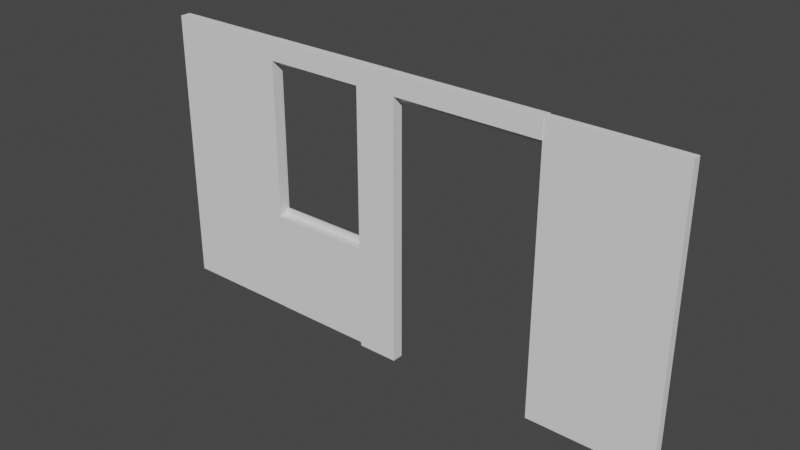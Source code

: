 # Source: wall2.blend  (saved by Blender 3.2.14; exported with 4.5.12 LTS)
import bpy
from mathutils import Matrix  # noqa: F401  (used for matrix-valued properties, if any)

bpy.ops.wm.read_factory_settings(use_empty=True)
scene = bpy.context.scene
scene.name = 'Scene'

# ---- collections
col_collection = bpy.data.collections.new('Collection'); scene.collection.children.link(col_collection)

# ---- world
world_world = bpy.data.worlds.new('World'); scene.world = world_world
world_world.use_nodes = True; world_world.node_tree.nodes.clear()
_N = world_world.node_tree.nodes; _L = world_world.node_tree.links
n0 = _N.new('ShaderNodeOutputWorld'); n0.name = 'World Output'; n0.location = (300, 300)
n1 = _N.new('ShaderNodeBackground'); n1.name = 'Background'; n1.location = (10, 300)
n1.inputs[0].default_value = (0.05088, 0.05088, 0.05088, 1.0)
_L.new(n1.outputs[0], n0.inputs[0])
n0.is_active_output = True
world_world.color = (0.05088, 0.05088, 0.05088)
world_world.use_sun_shadow = False
world_world.sun_shadow_jitter_overblur = 0.0

# ---- meshes
me_cube_001 = bpy.data.meshes.new('Cube.001')
me_cube_001.from_pydata([(-1.0, -1.0, -1.0), (-1.0, -1.0, 1.0), (-1.0, 1.0, -1.0), (-1.0, 1.0, 1.0), (1.0, -1.0, -1.0), (1.0, -1.0, 1.0), (1.0, 1.0, -1.0), (1.0, 1.0, 1.0)], [], [(0, 1, 3, 2), (2, 3, 7, 6), (6, 7, 5, 4), (4, 5, 1, 0), (2, 6, 4, 0), (7, 3, 1, 5)])
_uv = me_cube_001.uv_layers.new(name='UVMap')
_uv.uv.foreach_set('vector', [0.375, 0.0, 0.625, 0.0, 0.625, 0.25, 0.375, 0.25, 0.375, 0.25, 0.625, 0.25, 0.625, 0.5, 0.375, 0.5, 0.375, 0.5, 0.625, 0.5, 0.625, 0.75, 0.375, 0.75, 0.375, 0.75, 0.625, 0.75, 0.625, 1.0, 0.375, 1.0, 0.125, 0.5, 0.375, 0.5, 0.375, 0.75, 0.125, 0.75, 0.625, 0.5, 0.875, 0.5, 0.875, 0.75, 0.625, 0.75])
me_cube_001.update()
me_cube_002 = bpy.data.meshes.new('Cube.002')
me_cube_002.from_pydata([(-1.0, -1.0, -1.0), (-1.0, -1.0, 1.0), (-1.0, 1.0, -1.0), (-1.0, 1.0, 1.0), (1.0, -1.0, -1.0), (1.0, -1.0, 1.0), (1.0, 1.0, -1.0), (1.0, 1.0, 1.0)], [], [(0, 1, 3, 2), (2, 3, 7, 6), (6, 7, 5, 4), (4, 5, 1, 0), (2, 6, 4, 0), (7, 3, 1, 5)])
_uv = me_cube_002.uv_layers.new(name='UVMap')
_uv.uv.foreach_set('vector', [0.375, 0.0, 0.625, 0.0, 0.625, 0.25, 0.375, 0.25, 0.375, 0.25, 0.625, 0.25, 0.625, 0.5, 0.375, 0.5, 0.375, 0.5, 0.625, 0.5, 0.625, 0.75, 0.375, 0.75, 0.375, 0.75, 0.625, 0.75, 0.625, 1.0, 0.375, 1.0, 0.125, 0.5, 0.375, 0.5, 0.375, 0.75, 0.125, 0.75, 0.625, 0.5, 0.875, 0.5, 0.875, 0.75, 0.625, 0.75])
me_cube_002.update()
me_cube_003 = bpy.data.meshes.new('Cube.003')
me_cube_003.from_pydata([(-1.0, -1.0, -1.0), (-1.0, -1.0, 1.0), (-1.0, 1.0, -1.0), (-1.0, 1.0, 1.0), (1.0, -1.0, -1.0), (1.0, -1.0, 1.0), (1.0, 1.0, -1.0), (1.0, 1.0, 1.0)], [], [(0, 1, 3, 2), (2, 3, 7, 6), (6, 7, 5, 4), (4, 5, 1, 0), (2, 6, 4, 0), (7, 3, 1, 5)])
_uv = me_cube_003.uv_layers.new(name='UVMap')
_uv.uv.foreach_set('vector', [0.375, 0.0, 0.625, 0.0, 0.625, 0.25, 0.375, 0.25, 0.375, 0.25, 0.625, 0.25, 0.625, 0.5, 0.375, 0.5, 0.375, 0.5, 0.625, 0.5, 0.625, 0.75, 0.375, 0.75, 0.375, 0.75, 0.625, 0.75, 0.625, 1.0, 0.375, 1.0, 0.125, 0.5, 0.375, 0.5, 0.375, 0.75, 0.125, 0.75, 0.625, 0.5, 0.875, 0.5, 0.875, 0.75, 0.625, 0.75])
me_cube_003.update()
me_cube_004 = bpy.data.meshes.new('Cube.004')
me_cube_004.from_pydata([(-1.0, -1.0, -1.0), (-1.0, -1.0, 1.0), (-1.0, 1.0, -1.0), (-1.0, 1.0, 1.0), (1.0, -1.0, -1.0), (1.0, -1.0, 1.0), (1.0, 1.0, -1.0), (1.0, 1.0, 1.0)], [], [(0, 1, 3, 2), (2, 3, 7, 6), (6, 7, 5, 4), (4, 5, 1, 0), (2, 6, 4, 0), (7, 3, 1, 5)])
_uv = me_cube_004.uv_layers.new(name='UVMap')
_uv.uv.foreach_set('vector', [0.375, 0.0, 0.625, 0.0, 0.625, 0.25, 0.375, 0.25, 0.375, 0.25, 0.625, 0.25, 0.625, 0.5, 0.375, 0.5, 0.375, 0.5, 0.625, 0.5, 0.625, 0.75, 0.375, 0.75, 0.375, 0.75, 0.625, 0.75, 0.625, 1.0, 0.375, 1.0, 0.125, 0.5, 0.375, 0.5, 0.375, 0.75, 0.125, 0.75, 0.625, 0.5, 0.875, 0.5, 0.875, 0.75, 0.625, 0.75])
me_cube_004.update()
me_cube_005 = bpy.data.meshes.new('Cube.005')
me_cube_005.from_pydata([(-1.0, -1.0, -1.0), (-1.0, -1.0, 1.0), (-1.0, 1.0, -1.0), (-1.0, 1.0, 1.0), (1.0, -1.0, -1.0), (1.0, -1.0, 1.0), (1.0, 1.0, -1.0), (1.0, 1.0, 1.0)], [], [(0, 1, 3, 2), (2, 3, 7, 6), (6, 7, 5, 4), (4, 5, 1, 0), (2, 6, 4, 0), (7, 3, 1, 5)])
_uv = me_cube_005.uv_layers.new(name='UVMap')
_uv.uv.foreach_set('vector', [0.375, 0.0, 0.625, 0.0, 0.625, 0.25, 0.375, 0.25, 0.375, 0.25, 0.625, 0.25, 0.625, 0.5, 0.375, 0.5, 0.375, 0.5, 0.625, 0.5, 0.625, 0.75, 0.375, 0.75, 0.375, 0.75, 0.625, 0.75, 0.625, 1.0, 0.375, 1.0, 0.125, 0.5, 0.375, 0.5, 0.375, 0.75, 0.125, 0.75, 0.625, 0.5, 0.875, 0.5, 0.875, 0.75, 0.625, 0.75])
me_cube_005.update()
me_cube_006 = bpy.data.meshes.new('Cube.006')
me_cube_006.from_pydata([(-1.0, -1.0, -1.0), (-1.0, -1.0, 1.0), (-1.0, 1.0, -1.0), (-1.0, 1.0, 1.0), (1.0, -1.0, -1.0), (1.0, -1.0, 1.0), (1.0, 1.0, -1.0), (1.0, 1.0, 1.0)], [], [(0, 1, 3, 2), (2, 3, 7, 6), (6, 7, 5, 4), (4, 5, 1, 0), (2, 6, 4, 0), (7, 3, 1, 5)])
_uv = me_cube_006.uv_layers.new(name='UVMap')
_uv.uv.foreach_set('vector', [0.375, 0.0, 0.625, 0.0, 0.625, 0.25, 0.375, 0.25, 0.375, 0.25, 0.625, 0.25, 0.625, 0.5, 0.375, 0.5, 0.375, 0.5, 0.625, 0.5, 0.625, 0.75, 0.375, 0.75, 0.375, 0.75, 0.625, 0.75, 0.625, 1.0, 0.375, 1.0, 0.125, 0.5, 0.375, 0.5, 0.375, 0.75, 0.125, 0.75, 0.625, 0.5, 0.875, 0.5, 0.875, 0.75, 0.625, 0.75])
me_cube_006.update()
me_cube_007 = bpy.data.meshes.new('Cube.007')
me_cube_007.from_pydata([(-1.0, -1.0, -1.0), (-1.0, -1.0, 1.0), (-1.0, 1.0, -1.0), (-1.0, 1.0, 1.0), (1.0, -1.0, -1.0), (1.0, -1.0, 1.0), (1.0, 1.0, -1.0), (1.0, 1.0, 1.0)], [], [(0, 1, 3, 2), (2, 3, 7, 6), (6, 7, 5, 4), (4, 5, 1, 0), (2, 6, 4, 0), (7, 3, 1, 5)])
_uv = me_cube_007.uv_layers.new(name='UVMap')
_uv.uv.foreach_set('vector', [0.375, 0.0, 0.625, 0.0, 0.625, 0.25, 0.375, 0.25, 0.375, 0.25, 0.625, 0.25, 0.625, 0.5, 0.375, 0.5, 0.375, 0.5, 0.625, 0.5, 0.625, 0.75, 0.375, 0.75, 0.375, 0.75, 0.625, 0.75, 0.625, 1.0, 0.375, 1.0, 0.125, 0.5, 0.375, 0.5, 0.375, 0.75, 0.125, 0.75, 0.625, 0.5, 0.875, 0.5, 0.875, 0.75, 0.625, 0.75])
me_cube_007.update()
me_cube_008 = bpy.data.meshes.new('Cube.008')
me_cube_008.from_pydata([(-1.0, -1.0, -1.0), (-1.0, -1.0, 1.0), (-1.0, 1.0, -1.0), (-1.0, 1.0, 1.0), (1.0, -1.0, -1.0), (1.0, -1.0, 1.0), (1.0, 1.0, -1.0), (1.0, 1.0, 1.0)], [], [(0, 1, 3, 2), (2, 3, 7, 6), (6, 7, 5, 4), (4, 5, 1, 0), (2, 6, 4, 0), (7, 3, 1, 5)])
_uv = me_cube_008.uv_layers.new(name='UVMap')
_uv.uv.foreach_set('vector', [0.375, 0.0, 0.625, 0.0, 0.625, 0.25, 0.375, 0.25, 0.375, 0.25, 0.625, 0.25, 0.625, 0.5, 0.375, 0.5, 0.375, 0.5, 0.625, 0.5, 0.625, 0.75, 0.375, 0.75, 0.375, 0.75, 0.625, 0.75, 0.625, 1.0, 0.375, 1.0, 0.125, 0.5, 0.375, 0.5, 0.375, 0.75, 0.125, 0.75, 0.625, 0.5, 0.875, 0.5, 0.875, 0.75, 0.625, 0.75])
me_cube_008.update()
me_cube_009 = bpy.data.meshes.new('Cube.009')
me_cube_009.from_pydata([(-1.0, -1.0, -1.0), (-1.0, -1.0, 1.0), (-1.0, 1.0, -1.0), (-1.0, 1.0, 1.0), (1.0, -1.0, -1.0), (1.0, -1.0, 1.0), (1.0, 1.0, -1.0), (1.0, 1.0, 1.0)], [], [(0, 1, 3, 2), (2, 3, 7, 6), (6, 7, 5, 4), (4, 5, 1, 0), (2, 6, 4, 0), (7, 3, 1, 5)])
_uv = me_cube_009.uv_layers.new(name='UVMap')
_uv.uv.foreach_set('vector', [0.375, 0.0, 0.625, 0.0, 0.625, 0.25, 0.375, 0.25, 0.375, 0.25, 0.625, 0.25, 0.625, 0.5, 0.375, 0.5, 0.375, 0.5, 0.625, 0.5, 0.625, 0.75, 0.375, 0.75, 0.375, 0.75, 0.625, 0.75, 0.625, 1.0, 0.375, 1.0, 0.125, 0.5, 0.375, 0.5, 0.375, 0.75, 0.125, 0.75, 0.625, 0.5, 0.875, 0.5, 0.875, 0.75, 0.625, 0.75])
me_cube_009.update()
me_cube_010 = bpy.data.meshes.new('Cube.010')
me_cube_010.from_pydata([(-1.0, -1.0, -1.0), (-1.0, -1.0, 1.0), (-1.0, 1.0, -1.0), (-1.0, 1.0, 1.0), (1.0, -1.0, -1.0), (1.0, -1.0, 1.0), (1.0, 1.0, -1.0), (1.0, 1.0, 1.0)], [], [(0, 1, 3, 2), (2, 3, 7, 6), (6, 7, 5, 4), (4, 5, 1, 0), (2, 6, 4, 0), (7, 3, 1, 5)])
_uv = me_cube_010.uv_layers.new(name='UVMap')
_uv.uv.foreach_set('vector', [0.375, 0.0, 0.625, 0.0, 0.625, 0.25, 0.375, 0.25, 0.375, 0.25, 0.625, 0.25, 0.625, 0.5, 0.375, 0.5, 0.375, 0.5, 0.625, 0.5, 0.625, 0.75, 0.375, 0.75, 0.375, 0.75, 0.625, 0.75, 0.625, 1.0, 0.375, 1.0, 0.125, 0.5, 0.375, 0.5, 0.375, 0.75, 0.125, 0.75, 0.625, 0.5, 0.875, 0.5, 0.875, 0.75, 0.625, 0.75])
me_cube_010.update()
me_cube_011 = bpy.data.meshes.new('Cube.011')
me_cube_011.from_pydata([(-1.0, -1.0, -1.0), (-1.0, -1.0, 1.0), (-1.0, 1.0, -1.0), (-1.0, 1.0, 1.0), (1.0, -1.0, -1.0), (1.0, -1.0, 1.0), (1.0, 1.0, -1.0), (1.0, 1.0, 1.0)], [], [(0, 1, 3, 2), (2, 3, 7, 6), (6, 7, 5, 4), (4, 5, 1, 0), (2, 6, 4, 0), (7, 3, 1, 5)])
_uv = me_cube_011.uv_layers.new(name='UVMap')
_uv.uv.foreach_set('vector', [0.375, 0.0, 0.625, 0.0, 0.625, 0.25, 0.375, 0.25, 0.375, 0.25, 0.625, 0.25, 0.625, 0.5, 0.375, 0.5, 0.375, 0.5, 0.625, 0.5, 0.625, 0.75, 0.375, 0.75, 0.375, 0.75, 0.625, 0.75, 0.625, 1.0, 0.375, 1.0, 0.125, 0.5, 0.375, 0.5, 0.375, 0.75, 0.125, 0.75, 0.625, 0.5, 0.875, 0.5, 0.875, 0.75, 0.625, 0.75])
me_cube_011.update()
me_cube_012 = bpy.data.meshes.new('Cube.012')
me_cube_012.from_pydata([(-1.0, -1.0, -1.0), (-1.0, -1.0, 1.0), (-1.0, 1.0, -1.0), (-1.0, 1.0, 1.0), (1.0, -1.0, -1.0), (1.0, -1.0, 1.0), (1.0, 1.0, -1.0), (1.0, 1.0, 1.0)], [], [(0, 1, 3, 2), (2, 3, 7, 6), (6, 7, 5, 4), (4, 5, 1, 0), (2, 6, 4, 0), (7, 3, 1, 5)])
_uv = me_cube_012.uv_layers.new(name='UVMap')
_uv.uv.foreach_set('vector', [0.375, 0.0, 0.625, 0.0, 0.625, 0.25, 0.375, 0.25, 0.375, 0.25, 0.625, 0.25, 0.625, 0.5, 0.375, 0.5, 0.375, 0.5, 0.625, 0.5, 0.625, 0.75, 0.375, 0.75, 0.375, 0.75, 0.625, 0.75, 0.625, 1.0, 0.375, 1.0, 0.125, 0.5, 0.375, 0.5, 0.375, 0.75, 0.125, 0.75, 0.625, 0.5, 0.875, 0.5, 0.875, 0.75, 0.625, 0.75])
me_cube_012.update()
me_cube = bpy.data.meshes.new('Cube')
me_cube.from_pydata([(-1.0, -1.0, -1.0), (-1.0, -1.0, 1.0), (-1.0, 1.0, -1.0), (-1.0, 1.0, 1.0), (1.0, -1.0, -1.0), (1.0, -1.0, 1.0), (1.0, 1.0, -1.0), (1.0, 1.0, 1.0)], [], [(0, 1, 3, 2), (2, 3, 7, 6), (6, 7, 5, 4), (4, 5, 1, 0), (2, 6, 4, 0), (7, 3, 1, 5)])
_uv = me_cube.uv_layers.new(name='UVMap')
_uv.uv.foreach_set('vector', [0.375, 0.0, 0.625, 0.0, 0.625, 0.25, 0.375, 0.25, 0.375, 0.25, 0.625, 0.25, 0.625, 0.5, 0.375, 0.5, 0.375, 0.5, 0.625, 0.5, 0.625, 0.75, 0.375, 0.75, 0.375, 0.75, 0.625, 0.75, 0.625, 1.0, 0.375, 1.0, 0.125, 0.5, 0.375, 0.5, 0.375, 0.75, 0.125, 0.75, 0.625, 0.5, 0.875, 0.5, 0.875, 0.75, 0.625, 0.75])
me_cube.update()
me_cube_014 = bpy.data.meshes.new('Cube.014')
me_cube_014.from_pydata([(-1.0, -1.0, -1.0), (-1.0, -1.0, 1.0), (-1.0, 1.0, -1.0), (-1.0, 1.0, 1.0), (1.0, -1.0, -1.0), (1.0, -1.0, 1.0), (1.0, 1.0, -1.0), (1.0, 1.0, 1.0)], [], [(0, 1, 3, 2), (2, 3, 7, 6), (6, 7, 5, 4), (4, 5, 1, 0), (2, 6, 4, 0), (7, 3, 1, 5)])
_uv = me_cube_014.uv_layers.new(name='UVMap')
_uv.uv.foreach_set('vector', [0.375, 0.0, 0.625, 0.0, 0.625, 0.25, 0.375, 0.25, 0.375, 0.25, 0.625, 0.25, 0.625, 0.5, 0.375, 0.5, 0.375, 0.5, 0.625, 0.5, 0.625, 0.75, 0.375, 0.75, 0.375, 0.75, 0.625, 0.75, 0.625, 1.0, 0.375, 1.0, 0.125, 0.5, 0.375, 0.5, 0.375, 0.75, 0.125, 0.75, 0.625, 0.5, 0.875, 0.5, 0.875, 0.75, 0.625, 0.75])
me_cube_014.update()
me_cube_015 = bpy.data.meshes.new('Cube.015')
me_cube_015.from_pydata([(-1.0, -1.0, -1.0), (-1.0, -1.0, 1.0), (-1.0, 1.0, -1.0), (-1.0, 1.0, 1.0), (1.0, -1.0, -1.0), (1.0, -1.0, 1.0), (1.0, 1.0, -1.0), (1.0, 1.0, 1.0)], [], [(0, 1, 3, 2), (2, 3, 7, 6), (6, 7, 5, 4), (4, 5, 1, 0), (2, 6, 4, 0), (7, 3, 1, 5)])
_uv = me_cube_015.uv_layers.new(name='UVMap')
_uv.uv.foreach_set('vector', [0.375, 0.0, 0.625, 0.0, 0.625, 0.25, 0.375, 0.25, 0.375, 0.25, 0.625, 0.25, 0.625, 0.5, 0.375, 0.5, 0.375, 0.5, 0.625, 0.5, 0.625, 0.75, 0.375, 0.75, 0.375, 0.75, 0.625, 0.75, 0.625, 1.0, 0.375, 1.0, 0.125, 0.5, 0.375, 0.5, 0.375, 0.75, 0.125, 0.75, 0.625, 0.5, 0.875, 0.5, 0.875, 0.75, 0.625, 0.75])
me_cube_015.update()

# ---- objects
ob_cube = bpy.data.objects.new('Cube', me_cube_001)
ob_cube_001 = bpy.data.objects.new('Cube.001', me_cube_002)
ob_cube_002 = bpy.data.objects.new('Cube.002', me_cube_003)
ob_cube_003 = bpy.data.objects.new('Cube.003', me_cube_004)
ob_cube_004 = bpy.data.objects.new('Cube.004', me_cube_005)
ob_cube_005 = bpy.data.objects.new('Cube.005', me_cube_006)
ob_cube_006 = bpy.data.objects.new('Cube.006', me_cube_007)
ob_cube_007 = bpy.data.objects.new('Cube.007', me_cube_008)
ob_cube_008 = bpy.data.objects.new('Cube.008', me_cube_009)
ob_cube_009 = bpy.data.objects.new('Cube.009', me_cube_010)
ob_cube_010 = bpy.data.objects.new('Cube.010', me_cube_011)
ob_cube_011 = bpy.data.objects.new('Cube.011', me_cube_012)
ob_cube_012 = bpy.data.objects.new('Cube.012', me_cube)
ob_cube_013 = bpy.data.objects.new('Cube.013', me_cube_014)
ob_cube_014 = bpy.data.objects.new('Cube.014', me_cube_015)

# ---- transforms, parenting, visibility, modifiers, constraints
ob_cube.location = (-7.028, 0.0, 6.424)
ob_cube.scale = (3.075, 0.2671, 6.954)
ob_cube_001.location = (13.62, 0.0, 6.424)
ob_cube_001.scale = (3.075, 0.2128, 6.954)
ob_cube_002.location = (3.278, 0.0, 12.91)
ob_cube_002.scale = (7.255, 0.2698, 0.4742)
ob_cube_003.location = (2.186, 0.0, 5.854)
ob_cube_003.scale = (1.025, 0.282, 6.576)
ob_cube_004.location = (-1.385, 0.0, 1.999)
ob_cube_004.scale = (2.571, 0.2718, 2.54)
ob_cube_005.location = (-1.415, 0.2945, 12.45)
ob_cube_005.scale = (3.287, 0.07236, -0.3207)
ob_cube_006.location = (-4.348, 0.2779, 8.461)
ob_cube_006.scale = (0.3826, 0.07236, 4.303)
ob_cube_007.location = (1.476, 0.2722, 8.461)
ob_cube_007.scale = (0.3826, 0.07236, 4.303)
ob_cube_008.location = (-1.455, 0.2485, 4.492)
ob_cube_008.scale = (3.287, 0.07236, -0.3207)
ob_cube_009.location = (6.822, 0.2241, 12.45)
ob_cube_009.scale = (4.131, 0.07236, -0.3207)
ob_cube_010.location = (10.95, 0.235, 6.049)
ob_cube_010.scale = (0.3826, 0.07236, 6.726)
ob_cube_011.location = (2.789, 0.2558, 6.049)
ob_cube_011.scale = (0.3826, 0.07236, 6.726)
ob_cube_012.location = (12.0, 0.2777, 6.236)
ob_cube_012.scale = (0.4437, 0.1426, 0.4437)
ob_cube_013.location = (12.0, 0.2077, 5.688)
ob_cube_013.scale = (0.5215, 0.1475, 1.143)
ob_cube_014.location = (12.0, 0.2777, 5.131)
ob_cube_014.scale = (0.4437, 0.1426, 0.4437)

# ---- collection membership
col_collection.objects.link(ob_cube)
col_collection.objects.link(ob_cube_001)
col_collection.objects.link(ob_cube_002)
col_collection.objects.link(ob_cube_003)
col_collection.objects.link(ob_cube_004)
col_collection.objects.link(ob_cube_005)
col_collection.objects.link(ob_cube_006)
col_collection.objects.link(ob_cube_007)
col_collection.objects.link(ob_cube_008)
col_collection.objects.link(ob_cube_009)
col_collection.objects.link(ob_cube_010)
col_collection.objects.link(ob_cube_011)
col_collection.objects.link(ob_cube_012)
col_collection.objects.link(ob_cube_013)
col_collection.objects.link(ob_cube_014)

# ---- scene / render settings (as saved in the file)
scene.frame_start = 1; scene.frame_end = 250; scene.frame_set(1)
scene.render.engine = 'BLENDER_EEVEE_NEXT'
scene.cycles.sampling_pattern = 'TABULATED_SOBOL'
scene.cycles.use_light_tree = False
scene.view_settings.view_transform = 'Filmic'
bpy.context.view_layer.update()

# ---- added for rendering (the .blend has no active camera and no usable light): camera, sun
cam_auto = bpy.data.cameras.new('AutoCamera')
cam_auto.lens = 50.0
cam_auto.sensor_width = 36.0
cam_auto.clip_end = 1000.0
ob_auto_camera = bpy.data.objects.new('AutoCamera', cam_auto)
scene.collection.objects.link(ob_auto_camera)
ob_auto_camera.location = (31.3142, -33.5555, 28.7458)
ob_auto_camera.rotation_euler = (1.09748, -7.21219e-08, 0.694738)
scene.camera = ob_auto_camera
light_auto_sun = bpy.data.lights.new('AutoSun', 'SUN')
light_auto_sun.energy = 3.0
light_auto_sun.angle = 0.0523599
ob_auto_sun = bpy.data.objects.new('AutoSun', light_auto_sun)
scene.collection.objects.link(ob_auto_sun)
ob_auto_sun.rotation_euler = (0.872665, 0.174533, 0.523599)
bpy.context.view_layer.update()
